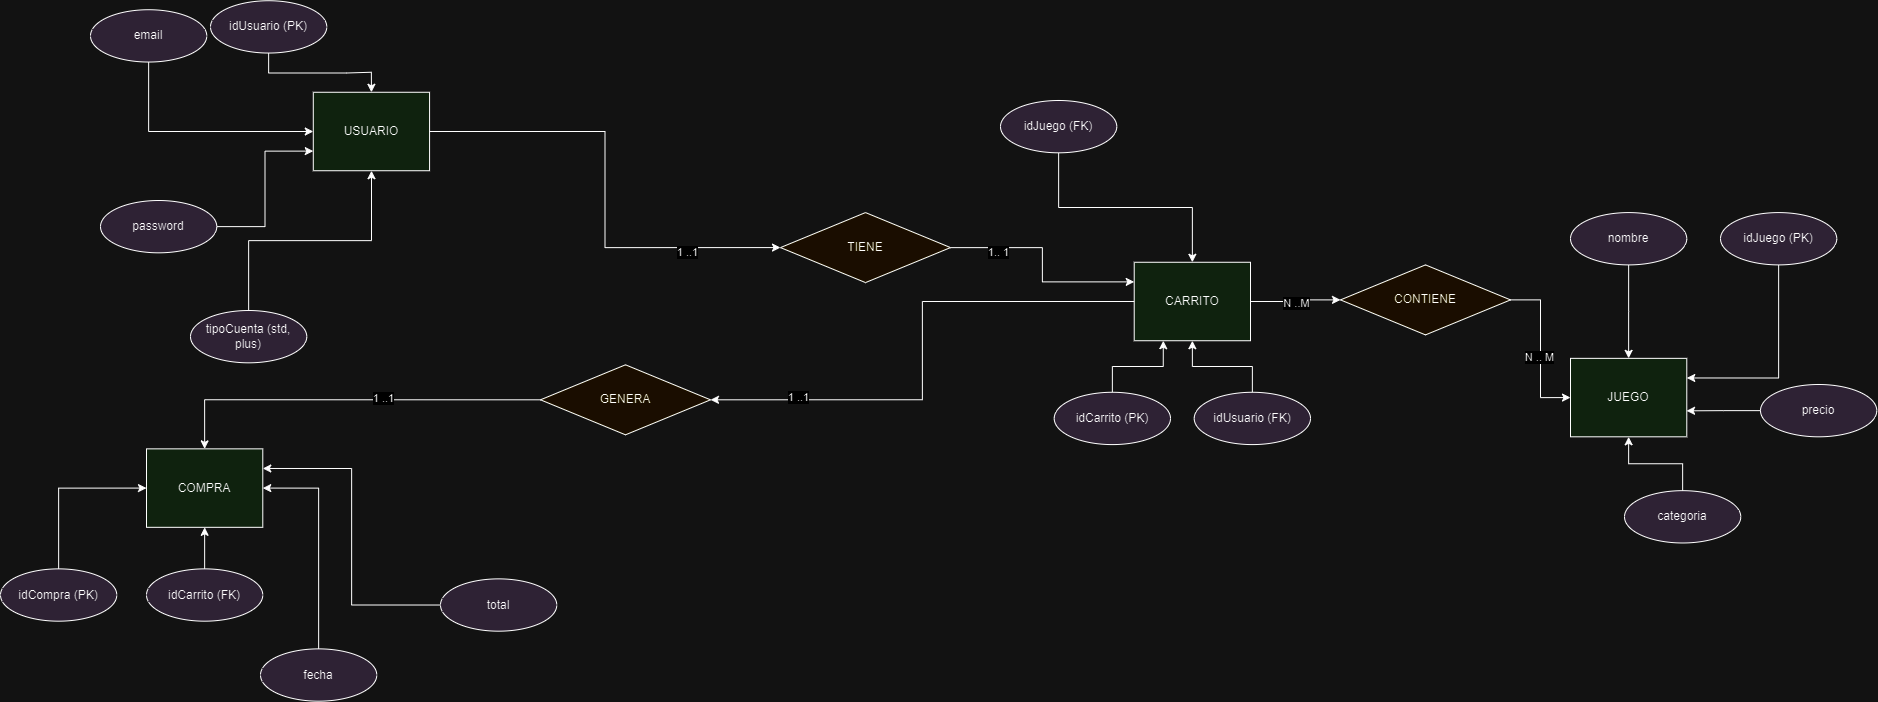

The diagram above was exported from draw.io. Its source (the exported page's mxGraphModel, read from the mxfile embedded in the PNG):
<mxGraphModel dx="2943" dy="923" grid="1" gridSize="10" guides="1" tooltips="1" connect="1" arrows="1" fold="1" page="1" pageScale="1" pageWidth="850" pageHeight="1100" math="0" shadow="0">
  <root>
    <mxCell id="57gdJpz-jg21VNcxye6L-0" />
    <mxCell id="57gdJpz-jg21VNcxye6L-1" parent="57gdJpz-jg21VNcxye6L-0" />
    <mxCell id="57gdJpz-jg21VNcxye6L-2" value="" style="group" vertex="1" connectable="0" parent="57gdJpz-jg21VNcxye6L-1">
      <mxGeometry x="-310" y="40.22999999999999" width="279.0697674418605" height="261.5392307692308" as="geometry" />
    </mxCell>
    <mxCell id="57gdJpz-jg21VNcxye6L-3" value="USUARIO" style="whiteSpace=wrap;html=1;align=center;fillColor=#d5e8d4;strokeColor=#000000;container=0;" vertex="1" parent="57gdJpz-jg21VNcxye6L-2">
      <mxGeometry x="162.79069767441862" y="91.53923076923078" width="116.27906976744187" height="78.46153846153847" as="geometry" />
    </mxCell>
    <mxCell id="EGnQhUt4kVkYkVg8ohWj-42" style="edgeStyle=orthogonalEdgeStyle;rounded=0;orthogonalLoop=1;jettySize=auto;html=1;exitX=0.5;exitY=1;exitDx=0;exitDy=0;entryX=0.5;entryY=0;entryDx=0;entryDy=0;" edge="1" parent="57gdJpz-jg21VNcxye6L-2" source="57gdJpz-jg21VNcxye6L-8" target="57gdJpz-jg21VNcxye6L-3">
      <mxGeometry relative="1" as="geometry" />
    </mxCell>
    <mxCell id="57gdJpz-jg21VNcxye6L-8" value="idUsuario (PK)" style="ellipse;whiteSpace=wrap;html=1;align=center;fillColor=#e1d5e7;strokeColor=#000000;container=0;" vertex="1" parent="57gdJpz-jg21VNcxye6L-2">
      <mxGeometry x="59.996511627907026" width="116.27906976744187" height="52.30769230769231" as="geometry" />
    </mxCell>
    <mxCell id="57gdJpz-jg21VNcxye6L-19" value="" style="group" vertex="1" connectable="0" parent="57gdJpz-jg21VNcxye6L-1">
      <mxGeometry x="1110.0002325581395" y="306.3115384615385" width="306.27976744186054" height="238.0776923076923" as="geometry" />
    </mxCell>
    <mxCell id="57gdJpz-jg21VNcxye6L-20" value="JUEGO" style="whiteSpace=wrap;html=1;align=center;fillColor=#d5e8d4;strokeColor=#000000;container=0;" vertex="1" parent="57gdJpz-jg21VNcxye6L-19">
      <mxGeometry y="91.53769230769231" width="116.27906976744187" height="78.46153846153847" as="geometry" />
    </mxCell>
    <mxCell id="57gdJpz-jg21VNcxye6L-41" value="precio" style="ellipse;whiteSpace=wrap;html=1;align=center;fillColor=#e1d5e7;strokeColor=#000000;container=0;" vertex="1" parent="57gdJpz-jg21VNcxye6L-19">
      <mxGeometry x="190.0006976744187" y="117.68923076923079" width="116.27906976744187" height="52.30769230769231" as="geometry" />
    </mxCell>
    <mxCell id="EGnQhUt4kVkYkVg8ohWj-64" style="edgeStyle=orthogonalEdgeStyle;rounded=0;orthogonalLoop=1;jettySize=auto;html=1;entryX=0.998;entryY=0.669;entryDx=0;entryDy=0;entryPerimeter=0;" edge="1" parent="57gdJpz-jg21VNcxye6L-19" source="57gdJpz-jg21VNcxye6L-41" target="57gdJpz-jg21VNcxye6L-20">
      <mxGeometry relative="1" as="geometry" />
    </mxCell>
    <mxCell id="EGnQhUt4kVkYkVg8ohWj-0" value="" style="group" vertex="1" connectable="0" parent="57gdJpz-jg21VNcxye6L-1">
      <mxGeometry x="593.7206976744187" y="301.7692307692307" width="276.27906976744185" height="190.54000000000002" as="geometry" />
    </mxCell>
    <mxCell id="EGnQhUt4kVkYkVg8ohWj-1" value="CARRITO" style="whiteSpace=wrap;html=1;align=center;fillColor=#d5e8d4;strokeColor=#000000;container=0;" vertex="1" parent="EGnQhUt4kVkYkVg8ohWj-0">
      <mxGeometry x="80" width="116.27906976744187" height="78.46153846153847" as="geometry" />
    </mxCell>
    <mxCell id="EGnQhUt4kVkYkVg8ohWj-47" style="edgeStyle=orthogonalEdgeStyle;rounded=0;orthogonalLoop=1;jettySize=auto;html=1;exitX=0.5;exitY=0;exitDx=0;exitDy=0;entryX=0.25;entryY=1;entryDx=0;entryDy=0;" edge="1" parent="EGnQhUt4kVkYkVg8ohWj-0" source="EGnQhUt4kVkYkVg8ohWj-2" target="EGnQhUt4kVkYkVg8ohWj-1">
      <mxGeometry relative="1" as="geometry" />
    </mxCell>
    <mxCell id="EGnQhUt4kVkYkVg8ohWj-2" value="idCarrito (PK)" style="ellipse;whiteSpace=wrap;html=1;align=center;fillColor=#e1d5e7;strokeColor=#000000;container=0;" vertex="1" parent="EGnQhUt4kVkYkVg8ohWj-0">
      <mxGeometry y="130.0023076923077" width="116.27906976744187" height="52.30769230769231" as="geometry" />
    </mxCell>
    <mxCell id="EGnQhUt4kVkYkVg8ohWj-48" style="edgeStyle=orthogonalEdgeStyle;rounded=0;orthogonalLoop=1;jettySize=auto;html=1;entryX=0.5;entryY=1;entryDx=0;entryDy=0;" edge="1" parent="EGnQhUt4kVkYkVg8ohWj-0" source="EGnQhUt4kVkYkVg8ohWj-3" target="EGnQhUt4kVkYkVg8ohWj-1">
      <mxGeometry relative="1" as="geometry" />
    </mxCell>
    <mxCell id="EGnQhUt4kVkYkVg8ohWj-3" value="idUsuario (FK)" style="ellipse;whiteSpace=wrap;html=1;align=center;fillColor=#e1d5e7;strokeColor=#000000;container=0;" vertex="1" parent="EGnQhUt4kVkYkVg8ohWj-0">
      <mxGeometry x="139.99999999999994" y="130.0023076923077" width="116.27906976744187" height="52.30769230769231" as="geometry" />
    </mxCell>
    <mxCell id="EGnQhUt4kVkYkVg8ohWj-6" value="" style="group" vertex="1" connectable="0" parent="57gdJpz-jg21VNcxye6L-1">
      <mxGeometry x="-393.99930232558137" y="488.35923076923075" width="276.27906976744185" height="160.77000000000004" as="geometry" />
    </mxCell>
    <mxCell id="EGnQhUt4kVkYkVg8ohWj-7" value="COMPRA" style="whiteSpace=wrap;html=1;align=center;fillColor=#d5e8d4;strokeColor=#000000;container=0;" vertex="1" parent="EGnQhUt4kVkYkVg8ohWj-6">
      <mxGeometry x="80" width="116.27906976744187" height="78.46153846153847" as="geometry" />
    </mxCell>
    <mxCell id="EGnQhUt4kVkYkVg8ohWj-56" style="edgeStyle=orthogonalEdgeStyle;rounded=0;orthogonalLoop=1;jettySize=auto;html=1;exitX=0.5;exitY=0;exitDx=0;exitDy=0;entryX=0.5;entryY=1;entryDx=0;entryDy=0;" edge="1" parent="EGnQhUt4kVkYkVg8ohWj-6" source="EGnQhUt4kVkYkVg8ohWj-9" target="EGnQhUt4kVkYkVg8ohWj-7">
      <mxGeometry relative="1" as="geometry" />
    </mxCell>
    <mxCell id="EGnQhUt4kVkYkVg8ohWj-9" value="idCarrito (FK)" style="ellipse;whiteSpace=wrap;html=1;align=center;fillColor=#e1d5e7;strokeColor=#000000;container=0;" vertex="1" parent="EGnQhUt4kVkYkVg8ohWj-6">
      <mxGeometry x="79.99999999999994" y="120.00230769230771" width="116.27906976744187" height="52.30769230769231" as="geometry" />
    </mxCell>
    <mxCell id="EGnQhUt4kVkYkVg8ohWj-58" style="edgeStyle=orthogonalEdgeStyle;rounded=0;orthogonalLoop=1;jettySize=auto;html=1;exitX=0.5;exitY=0;exitDx=0;exitDy=0;entryX=1;entryY=0.5;entryDx=0;entryDy=0;" edge="1" parent="57gdJpz-jg21VNcxye6L-1" source="EGnQhUt4kVkYkVg8ohWj-16" target="EGnQhUt4kVkYkVg8ohWj-7">
      <mxGeometry relative="1" as="geometry" />
    </mxCell>
    <mxCell id="EGnQhUt4kVkYkVg8ohWj-16" value="fecha" style="ellipse;whiteSpace=wrap;html=1;align=center;fillColor=#e1d5e7;strokeColor=#000000;container=0;" vertex="1" parent="57gdJpz-jg21VNcxye6L-1">
      <mxGeometry x="-199.99930232558143" y="688.3615384615384" width="116.27906976744187" height="52.30769230769231" as="geometry" />
    </mxCell>
    <mxCell id="EGnQhUt4kVkYkVg8ohWj-59" style="edgeStyle=orthogonalEdgeStyle;rounded=0;orthogonalLoop=1;jettySize=auto;html=1;exitX=0;exitY=0.5;exitDx=0;exitDy=0;entryX=1;entryY=0.25;entryDx=0;entryDy=0;" edge="1" parent="57gdJpz-jg21VNcxye6L-1" source="EGnQhUt4kVkYkVg8ohWj-20" target="EGnQhUt4kVkYkVg8ohWj-7">
      <mxGeometry relative="1" as="geometry" />
    </mxCell>
    <mxCell id="EGnQhUt4kVkYkVg8ohWj-20" value="total" style="ellipse;whiteSpace=wrap;html=1;align=center;fillColor=#e1d5e7;strokeColor=#000000;container=0;" vertex="1" parent="57gdJpz-jg21VNcxye6L-1">
      <mxGeometry x="-19.999302325581425" y="618.3615384615385" width="116.27906976744187" height="52.30769230769231" as="geometry" />
    </mxCell>
    <mxCell id="EGnQhUt4kVkYkVg8ohWj-46" style="edgeStyle=orthogonalEdgeStyle;rounded=0;orthogonalLoop=1;jettySize=auto;html=1;exitX=0.5;exitY=1;exitDx=0;exitDy=0;entryX=0.5;entryY=0;entryDx=0;entryDy=0;" edge="1" parent="57gdJpz-jg21VNcxye6L-1" source="EGnQhUt4kVkYkVg8ohWj-24" target="EGnQhUt4kVkYkVg8ohWj-1">
      <mxGeometry relative="1" as="geometry">
        <mxPoint x="720" y="232.07999999999998" as="targetPoint" />
      </mxGeometry>
    </mxCell>
    <mxCell id="EGnQhUt4kVkYkVg8ohWj-24" value="idJuego (FK)" style="ellipse;whiteSpace=wrap;html=1;align=center;fillColor=#e1d5e7;strokeColor=#000000;container=0;" vertex="1" parent="57gdJpz-jg21VNcxye6L-1">
      <mxGeometry x="540" y="140" width="116.28" height="52.31" as="geometry" />
    </mxCell>
    <mxCell id="qvkl6HsffI5GqCfhLV4--14" style="edgeStyle=orthogonalEdgeStyle;rounded=0;orthogonalLoop=1;jettySize=auto;html=1;exitX=0;exitY=0.5;exitDx=0;exitDy=0;entryX=0.5;entryY=0;entryDx=0;entryDy=0;" edge="1" parent="57gdJpz-jg21VNcxye6L-1" source="EGnQhUt4kVkYkVg8ohWj-36" target="EGnQhUt4kVkYkVg8ohWj-7">
      <mxGeometry relative="1" as="geometry" />
    </mxCell>
    <mxCell id="qvkl6HsffI5GqCfhLV4--15" value="1 ..1" style="edgeLabel;html=1;align=center;verticalAlign=middle;resizable=0;points=[];" vertex="1" connectable="0" parent="qvkl6HsffI5GqCfhLV4--14">
      <mxGeometry x="-0.1829" y="-2" relative="1" as="geometry">
        <mxPoint as="offset" />
      </mxGeometry>
    </mxCell>
    <mxCell id="EGnQhUt4kVkYkVg8ohWj-36" value="GENERA" style="rhombus;whiteSpace=wrap;html=1;fillColor=#fff2cc;strokeColor=#000000;" vertex="1" parent="57gdJpz-jg21VNcxye6L-1">
      <mxGeometry x="80" y="404.31" width="170" height="70" as="geometry" />
    </mxCell>
    <mxCell id="EGnQhUt4kVkYkVg8ohWj-43" style="edgeStyle=orthogonalEdgeStyle;rounded=0;orthogonalLoop=1;jettySize=auto;html=1;exitX=0.5;exitY=1;exitDx=0;exitDy=0;entryX=0;entryY=0.5;entryDx=0;entryDy=0;" edge="1" parent="57gdJpz-jg21VNcxye6L-1" source="57gdJpz-jg21VNcxye6L-9" target="57gdJpz-jg21VNcxye6L-3">
      <mxGeometry relative="1" as="geometry" />
    </mxCell>
    <mxCell id="57gdJpz-jg21VNcxye6L-9" value="email" style="ellipse;whiteSpace=wrap;html=1;align=center;fillColor=#e1d5e7;strokeColor=#000000;container=0;" vertex="1" parent="57gdJpz-jg21VNcxye6L-1">
      <mxGeometry x="-370.003488372093" y="49.22999999999997" width="116.27906976744187" height="52.30769230769231" as="geometry" />
    </mxCell>
    <mxCell id="EGnQhUt4kVkYkVg8ohWj-44" style="edgeStyle=orthogonalEdgeStyle;rounded=0;orthogonalLoop=1;jettySize=auto;html=1;entryX=0;entryY=0.75;entryDx=0;entryDy=0;" edge="1" parent="57gdJpz-jg21VNcxye6L-1" source="57gdJpz-jg21VNcxye6L-6" target="57gdJpz-jg21VNcxye6L-3">
      <mxGeometry relative="1" as="geometry" />
    </mxCell>
    <mxCell id="57gdJpz-jg21VNcxye6L-6" value="password" style="ellipse;whiteSpace=wrap;html=1;align=center;fillColor=#e1d5e7;strokeColor=#000000;container=0;" vertex="1" parent="57gdJpz-jg21VNcxye6L-1">
      <mxGeometry x="-360" y="240.00384615384618" width="116.27906976744187" height="52.30769230769231" as="geometry" />
    </mxCell>
    <mxCell id="57gdJpz-jg21VNcxye6L-37" value="tipoCuenta (std, plus)" style="ellipse;whiteSpace=wrap;html=1;align=center;fillColor=#e1d5e7;strokeColor=#000000;container=0;" vertex="1" parent="57gdJpz-jg21VNcxye6L-1">
      <mxGeometry x="-269.99930232558137" y="350.0015384615384" width="116.27906976744187" height="52.30769230769231" as="geometry" />
    </mxCell>
    <mxCell id="EGnQhUt4kVkYkVg8ohWj-45" style="edgeStyle=orthogonalEdgeStyle;rounded=0;orthogonalLoop=1;jettySize=auto;html=1;exitX=0.5;exitY=0;exitDx=0;exitDy=0;" edge="1" parent="57gdJpz-jg21VNcxye6L-1" source="57gdJpz-jg21VNcxye6L-37" target="57gdJpz-jg21VNcxye6L-3">
      <mxGeometry relative="1" as="geometry" />
    </mxCell>
    <mxCell id="EGnQhUt4kVkYkVg8ohWj-55" style="edgeStyle=orthogonalEdgeStyle;rounded=0;orthogonalLoop=1;jettySize=auto;html=1;exitX=0.5;exitY=0;exitDx=0;exitDy=0;entryX=0;entryY=0.5;entryDx=0;entryDy=0;" edge="1" parent="57gdJpz-jg21VNcxye6L-1" source="EGnQhUt4kVkYkVg8ohWj-8" target="EGnQhUt4kVkYkVg8ohWj-7">
      <mxGeometry relative="1" as="geometry" />
    </mxCell>
    <mxCell id="EGnQhUt4kVkYkVg8ohWj-8" value="idCompra (PK)" style="ellipse;whiteSpace=wrap;html=1;align=center;fillColor=#e1d5e7;strokeColor=#000000;container=0;" vertex="1" parent="57gdJpz-jg21VNcxye6L-1">
      <mxGeometry x="-459.99930232558137" y="608.3615384615384" width="116.27906976744187" height="52.30769230769231" as="geometry" />
    </mxCell>
    <mxCell id="EGnQhUt4kVkYkVg8ohWj-63" style="edgeStyle=orthogonalEdgeStyle;rounded=0;orthogonalLoop=1;jettySize=auto;html=1;exitX=0.5;exitY=0;exitDx=0;exitDy=0;entryX=0.5;entryY=1;entryDx=0;entryDy=0;" edge="1" parent="57gdJpz-jg21VNcxye6L-1" source="57gdJpz-jg21VNcxye6L-25" target="57gdJpz-jg21VNcxye6L-20">
      <mxGeometry relative="1" as="geometry" />
    </mxCell>
    <mxCell id="57gdJpz-jg21VNcxye6L-25" value="categoria" style="ellipse;whiteSpace=wrap;html=1;align=center;fillColor=#e1d5e7;strokeColor=#000000;container=0;" vertex="1" parent="57gdJpz-jg21VNcxye6L-1">
      <mxGeometry x="1164.0009302325584" y="530.1615384615384" width="116.27906976744187" height="52.30769230769231" as="geometry" />
    </mxCell>
    <mxCell id="EGnQhUt4kVkYkVg8ohWj-66" style="edgeStyle=orthogonalEdgeStyle;rounded=0;orthogonalLoop=1;jettySize=auto;html=1;exitX=0.5;exitY=1;exitDx=0;exitDy=0;" edge="1" parent="57gdJpz-jg21VNcxye6L-1" source="57gdJpz-jg21VNcxye6L-23" target="57gdJpz-jg21VNcxye6L-20">
      <mxGeometry relative="1" as="geometry" />
    </mxCell>
    <mxCell id="57gdJpz-jg21VNcxye6L-23" value="nombre" style="ellipse;whiteSpace=wrap;html=1;align=center;fillColor=#e1d5e7;strokeColor=#000000;container=0;" vertex="1" parent="57gdJpz-jg21VNcxye6L-1">
      <mxGeometry x="1110.0009302325584" y="252.08153846153846" width="116.27906976744187" height="52.30769230769231" as="geometry" />
    </mxCell>
    <mxCell id="EGnQhUt4kVkYkVg8ohWj-65" style="edgeStyle=orthogonalEdgeStyle;rounded=0;orthogonalLoop=1;jettySize=auto;html=1;exitX=0.5;exitY=1;exitDx=0;exitDy=0;entryX=1;entryY=0.25;entryDx=0;entryDy=0;" edge="1" parent="57gdJpz-jg21VNcxye6L-1" source="57gdJpz-jg21VNcxye6L-24" target="57gdJpz-jg21VNcxye6L-20">
      <mxGeometry relative="1" as="geometry" />
    </mxCell>
    <mxCell id="57gdJpz-jg21VNcxye6L-24" value="idJuego (PK)" style="ellipse;whiteSpace=wrap;html=1;align=center;fillColor=#e1d5e7;strokeColor=#000000;container=0;" vertex="1" parent="57gdJpz-jg21VNcxye6L-1">
      <mxGeometry x="1260.0009302325584" y="252.08153846153846" width="116.27906976744187" height="52.30769230769231" as="geometry" />
    </mxCell>
    <mxCell id="EGnQhUt4kVkYkVg8ohWj-71" style="edgeStyle=orthogonalEdgeStyle;rounded=0;orthogonalLoop=1;jettySize=auto;html=1;entryX=0;entryY=0.5;entryDx=0;entryDy=0;" edge="1" parent="57gdJpz-jg21VNcxye6L-1" source="EGnQhUt4kVkYkVg8ohWj-68" target="57gdJpz-jg21VNcxye6L-20">
      <mxGeometry relative="1" as="geometry" />
    </mxCell>
    <mxCell id="EGnQhUt4kVkYkVg8ohWj-72" value="N .. M" style="edgeLabel;html=1;align=center;verticalAlign=middle;resizable=0;points=[];" vertex="1" connectable="0" parent="EGnQhUt4kVkYkVg8ohWj-71">
      <mxGeometry x="0.1121" y="-2" relative="1" as="geometry">
        <mxPoint as="offset" />
      </mxGeometry>
    </mxCell>
    <mxCell id="EGnQhUt4kVkYkVg8ohWj-68" value="CONTIENE" style="rhombus;whiteSpace=wrap;html=1;fillColor=#fff2cc;strokeColor=#000000;" vertex="1" parent="57gdJpz-jg21VNcxye6L-1">
      <mxGeometry x="880" y="304.39" width="170" height="70" as="geometry" />
    </mxCell>
    <mxCell id="EGnQhUt4kVkYkVg8ohWj-69" style="edgeStyle=orthogonalEdgeStyle;rounded=0;orthogonalLoop=1;jettySize=auto;html=1;exitX=1;exitY=0.5;exitDx=0;exitDy=0;entryX=0;entryY=0.5;entryDx=0;entryDy=0;" edge="1" parent="57gdJpz-jg21VNcxye6L-1" source="EGnQhUt4kVkYkVg8ohWj-1" target="EGnQhUt4kVkYkVg8ohWj-68">
      <mxGeometry relative="1" as="geometry" />
    </mxCell>
    <mxCell id="EGnQhUt4kVkYkVg8ohWj-70" value="N ..M" style="edgeLabel;html=1;align=center;verticalAlign=middle;resizable=0;points=[];" vertex="1" connectable="0" parent="EGnQhUt4kVkYkVg8ohWj-69">
      <mxGeometry x="0.0391" y="-3" relative="1" as="geometry">
        <mxPoint as="offset" />
      </mxGeometry>
    </mxCell>
    <mxCell id="qvkl6HsffI5GqCfhLV4--3" style="edgeStyle=orthogonalEdgeStyle;rounded=0;orthogonalLoop=1;jettySize=auto;html=1;entryX=0;entryY=0.25;entryDx=0;entryDy=0;" edge="1" parent="57gdJpz-jg21VNcxye6L-1" source="qvkl6HsffI5GqCfhLV4--1" target="EGnQhUt4kVkYkVg8ohWj-1">
      <mxGeometry relative="1" as="geometry" />
    </mxCell>
    <mxCell id="qvkl6HsffI5GqCfhLV4--5" value="1.. 1" style="edgeLabel;html=1;align=center;verticalAlign=middle;resizable=0;points=[];" vertex="1" connectable="0" parent="qvkl6HsffI5GqCfhLV4--3">
      <mxGeometry x="-0.5618" y="-4" relative="1" as="geometry">
        <mxPoint as="offset" />
      </mxGeometry>
    </mxCell>
    <mxCell id="qvkl6HsffI5GqCfhLV4--1" value="TIENE" style="rhombus;whiteSpace=wrap;html=1;fillColor=#fff2cc;strokeColor=#000000;" vertex="1" parent="57gdJpz-jg21VNcxye6L-1">
      <mxGeometry x="320" y="252.07999999999998" width="170" height="70" as="geometry" />
    </mxCell>
    <mxCell id="qvkl6HsffI5GqCfhLV4--2" style="edgeStyle=orthogonalEdgeStyle;rounded=0;orthogonalLoop=1;jettySize=auto;html=1;exitX=1;exitY=0.5;exitDx=0;exitDy=0;entryX=0;entryY=0.5;entryDx=0;entryDy=0;" edge="1" parent="57gdJpz-jg21VNcxye6L-1" source="57gdJpz-jg21VNcxye6L-3" target="qvkl6HsffI5GqCfhLV4--1">
      <mxGeometry relative="1" as="geometry" />
    </mxCell>
    <mxCell id="qvkl6HsffI5GqCfhLV4--4" value="1 ..1" style="edgeLabel;html=1;align=center;verticalAlign=middle;resizable=0;points=[];" vertex="1" connectable="0" parent="qvkl6HsffI5GqCfhLV4--2">
      <mxGeometry x="0.6018" y="-4" relative="1" as="geometry">
        <mxPoint as="offset" />
      </mxGeometry>
    </mxCell>
    <mxCell id="qvkl6HsffI5GqCfhLV4--12" style="edgeStyle=orthogonalEdgeStyle;rounded=0;orthogonalLoop=1;jettySize=auto;html=1;entryX=1;entryY=0.5;entryDx=0;entryDy=0;" edge="1" parent="57gdJpz-jg21VNcxye6L-1" source="EGnQhUt4kVkYkVg8ohWj-1" target="EGnQhUt4kVkYkVg8ohWj-36">
      <mxGeometry relative="1" as="geometry" />
    </mxCell>
    <mxCell id="qvkl6HsffI5GqCfhLV4--13" value="1 ..1" style="edgeLabel;html=1;align=center;verticalAlign=middle;resizable=0;points=[];" vertex="1" connectable="0" parent="qvkl6HsffI5GqCfhLV4--12">
      <mxGeometry x="0.6649" y="-3" relative="1" as="geometry">
        <mxPoint as="offset" />
      </mxGeometry>
    </mxCell>
  </root>
</mxGraphModel>